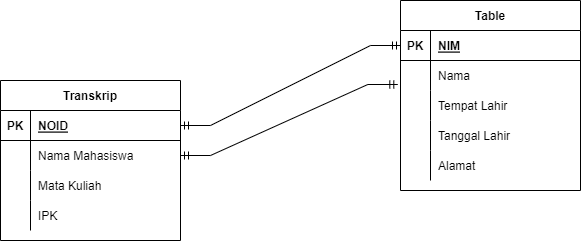

The diagram above was exported from draw.io. Its source (the exported page's mxGraphModel, read from the mxfile embedded in the PNG):
<mxGraphModel dx="782" dy="428" grid="1" gridSize="10" guides="1" tooltips="1" connect="1" arrows="1" fold="1" page="1" pageScale="1" pageWidth="827" pageHeight="1169" math="0" shadow="0">
  <root>
    <mxCell id="0" />
    <mxCell id="1" parent="0" />
    <mxCell id="zsi_pdEvmJDYRw167mZ2-1" value="Transkrip" style="shape=table;startSize=30;container=1;collapsible=1;childLayout=tableLayout;fixedRows=1;rowLines=0;fontStyle=1;align=center;resizeLast=1;" vertex="1" parent="1">
      <mxGeometry x="110" y="150" width="180" height="160" as="geometry" />
    </mxCell>
    <mxCell id="zsi_pdEvmJDYRw167mZ2-2" value="" style="shape=tableRow;horizontal=0;startSize=0;swimlaneHead=0;swimlaneBody=0;fillColor=none;collapsible=0;dropTarget=0;points=[[0,0.5],[1,0.5]];portConstraint=eastwest;top=0;left=0;right=0;bottom=1;" vertex="1" parent="zsi_pdEvmJDYRw167mZ2-1">
      <mxGeometry y="30" width="180" height="30" as="geometry" />
    </mxCell>
    <mxCell id="zsi_pdEvmJDYRw167mZ2-3" value="PK" style="shape=partialRectangle;connectable=0;fillColor=none;top=0;left=0;bottom=0;right=0;fontStyle=1;overflow=hidden;" vertex="1" parent="zsi_pdEvmJDYRw167mZ2-2">
      <mxGeometry width="30" height="30" as="geometry">
        <mxRectangle width="30" height="30" as="alternateBounds" />
      </mxGeometry>
    </mxCell>
    <mxCell id="zsi_pdEvmJDYRw167mZ2-4" value="NOID" style="shape=partialRectangle;connectable=0;fillColor=none;top=0;left=0;bottom=0;right=0;align=left;spacingLeft=6;fontStyle=5;overflow=hidden;" vertex="1" parent="zsi_pdEvmJDYRw167mZ2-2">
      <mxGeometry x="30" width="150" height="30" as="geometry">
        <mxRectangle width="150" height="30" as="alternateBounds" />
      </mxGeometry>
    </mxCell>
    <mxCell id="zsi_pdEvmJDYRw167mZ2-5" value="" style="shape=tableRow;horizontal=0;startSize=0;swimlaneHead=0;swimlaneBody=0;fillColor=none;collapsible=0;dropTarget=0;points=[[0,0.5],[1,0.5]];portConstraint=eastwest;top=0;left=0;right=0;bottom=0;" vertex="1" parent="zsi_pdEvmJDYRw167mZ2-1">
      <mxGeometry y="60" width="180" height="30" as="geometry" />
    </mxCell>
    <mxCell id="zsi_pdEvmJDYRw167mZ2-6" value="" style="shape=partialRectangle;connectable=0;fillColor=none;top=0;left=0;bottom=0;right=0;editable=1;overflow=hidden;" vertex="1" parent="zsi_pdEvmJDYRw167mZ2-5">
      <mxGeometry width="30" height="30" as="geometry">
        <mxRectangle width="30" height="30" as="alternateBounds" />
      </mxGeometry>
    </mxCell>
    <mxCell id="zsi_pdEvmJDYRw167mZ2-7" value="Nama Mahasiswa" style="shape=partialRectangle;connectable=0;fillColor=none;top=0;left=0;bottom=0;right=0;align=left;spacingLeft=6;overflow=hidden;" vertex="1" parent="zsi_pdEvmJDYRw167mZ2-5">
      <mxGeometry x="30" width="150" height="30" as="geometry">
        <mxRectangle width="150" height="30" as="alternateBounds" />
      </mxGeometry>
    </mxCell>
    <mxCell id="zsi_pdEvmJDYRw167mZ2-8" value="" style="shape=tableRow;horizontal=0;startSize=0;swimlaneHead=0;swimlaneBody=0;fillColor=none;collapsible=0;dropTarget=0;points=[[0,0.5],[1,0.5]];portConstraint=eastwest;top=0;left=0;right=0;bottom=0;" vertex="1" parent="zsi_pdEvmJDYRw167mZ2-1">
      <mxGeometry y="90" width="180" height="30" as="geometry" />
    </mxCell>
    <mxCell id="zsi_pdEvmJDYRw167mZ2-9" value="" style="shape=partialRectangle;connectable=0;fillColor=none;top=0;left=0;bottom=0;right=0;editable=1;overflow=hidden;" vertex="1" parent="zsi_pdEvmJDYRw167mZ2-8">
      <mxGeometry width="30" height="30" as="geometry">
        <mxRectangle width="30" height="30" as="alternateBounds" />
      </mxGeometry>
    </mxCell>
    <mxCell id="zsi_pdEvmJDYRw167mZ2-10" value="Mata Kuliah" style="shape=partialRectangle;connectable=0;fillColor=none;top=0;left=0;bottom=0;right=0;align=left;spacingLeft=6;overflow=hidden;" vertex="1" parent="zsi_pdEvmJDYRw167mZ2-8">
      <mxGeometry x="30" width="150" height="30" as="geometry">
        <mxRectangle width="150" height="30" as="alternateBounds" />
      </mxGeometry>
    </mxCell>
    <mxCell id="zsi_pdEvmJDYRw167mZ2-11" value="" style="shape=tableRow;horizontal=0;startSize=0;swimlaneHead=0;swimlaneBody=0;fillColor=none;collapsible=0;dropTarget=0;points=[[0,0.5],[1,0.5]];portConstraint=eastwest;top=0;left=0;right=0;bottom=0;" vertex="1" parent="zsi_pdEvmJDYRw167mZ2-1">
      <mxGeometry y="120" width="180" height="30" as="geometry" />
    </mxCell>
    <mxCell id="zsi_pdEvmJDYRw167mZ2-12" value="" style="shape=partialRectangle;connectable=0;fillColor=none;top=0;left=0;bottom=0;right=0;editable=1;overflow=hidden;" vertex="1" parent="zsi_pdEvmJDYRw167mZ2-11">
      <mxGeometry width="30" height="30" as="geometry">
        <mxRectangle width="30" height="30" as="alternateBounds" />
      </mxGeometry>
    </mxCell>
    <mxCell id="zsi_pdEvmJDYRw167mZ2-13" value="IPK" style="shape=partialRectangle;connectable=0;fillColor=none;top=0;left=0;bottom=0;right=0;align=left;spacingLeft=6;overflow=hidden;" vertex="1" parent="zsi_pdEvmJDYRw167mZ2-11">
      <mxGeometry x="30" width="150" height="30" as="geometry">
        <mxRectangle width="150" height="30" as="alternateBounds" />
      </mxGeometry>
    </mxCell>
    <mxCell id="zsi_pdEvmJDYRw167mZ2-14" value="Table" style="shape=table;startSize=30;container=1;collapsible=1;childLayout=tableLayout;fixedRows=1;rowLines=0;fontStyle=1;align=center;resizeLast=1;shadow=0;" vertex="1" parent="1">
      <mxGeometry x="510" y="70" width="180" height="190" as="geometry" />
    </mxCell>
    <mxCell id="zsi_pdEvmJDYRw167mZ2-15" value="" style="shape=tableRow;horizontal=0;startSize=0;swimlaneHead=0;swimlaneBody=0;fillColor=none;collapsible=0;dropTarget=0;points=[[0,0.5],[1,0.5]];portConstraint=eastwest;top=0;left=0;right=0;bottom=1;" vertex="1" parent="zsi_pdEvmJDYRw167mZ2-14">
      <mxGeometry y="30" width="180" height="30" as="geometry" />
    </mxCell>
    <mxCell id="zsi_pdEvmJDYRw167mZ2-16" value="PK" style="shape=partialRectangle;connectable=0;fillColor=none;top=0;left=0;bottom=0;right=0;fontStyle=1;overflow=hidden;" vertex="1" parent="zsi_pdEvmJDYRw167mZ2-15">
      <mxGeometry width="30" height="30" as="geometry">
        <mxRectangle width="30" height="30" as="alternateBounds" />
      </mxGeometry>
    </mxCell>
    <mxCell id="zsi_pdEvmJDYRw167mZ2-17" value="NIM" style="shape=partialRectangle;connectable=0;fillColor=none;top=0;left=0;bottom=0;right=0;align=left;spacingLeft=6;fontStyle=5;overflow=hidden;" vertex="1" parent="zsi_pdEvmJDYRw167mZ2-15">
      <mxGeometry x="30" width="150" height="30" as="geometry">
        <mxRectangle width="150" height="30" as="alternateBounds" />
      </mxGeometry>
    </mxCell>
    <mxCell id="zsi_pdEvmJDYRw167mZ2-18" value="" style="shape=tableRow;horizontal=0;startSize=0;swimlaneHead=0;swimlaneBody=0;fillColor=none;collapsible=0;dropTarget=0;points=[[0,0.5],[1,0.5]];portConstraint=eastwest;top=0;left=0;right=0;bottom=0;" vertex="1" parent="zsi_pdEvmJDYRw167mZ2-14">
      <mxGeometry y="60" width="180" height="30" as="geometry" />
    </mxCell>
    <mxCell id="zsi_pdEvmJDYRw167mZ2-19" value="" style="shape=partialRectangle;connectable=0;fillColor=none;top=0;left=0;bottom=0;right=0;editable=1;overflow=hidden;" vertex="1" parent="zsi_pdEvmJDYRw167mZ2-18">
      <mxGeometry width="30" height="30" as="geometry">
        <mxRectangle width="30" height="30" as="alternateBounds" />
      </mxGeometry>
    </mxCell>
    <mxCell id="zsi_pdEvmJDYRw167mZ2-20" value="Nama" style="shape=partialRectangle;connectable=0;fillColor=none;top=0;left=0;bottom=0;right=0;align=left;spacingLeft=6;overflow=hidden;" vertex="1" parent="zsi_pdEvmJDYRw167mZ2-18">
      <mxGeometry x="30" width="150" height="30" as="geometry">
        <mxRectangle width="150" height="30" as="alternateBounds" />
      </mxGeometry>
    </mxCell>
    <mxCell id="zsi_pdEvmJDYRw167mZ2-21" value="" style="shape=tableRow;horizontal=0;startSize=0;swimlaneHead=0;swimlaneBody=0;fillColor=none;collapsible=0;dropTarget=0;points=[[0,0.5],[1,0.5]];portConstraint=eastwest;top=0;left=0;right=0;bottom=0;" vertex="1" parent="zsi_pdEvmJDYRw167mZ2-14">
      <mxGeometry y="90" width="180" height="30" as="geometry" />
    </mxCell>
    <mxCell id="zsi_pdEvmJDYRw167mZ2-22" value="" style="shape=partialRectangle;connectable=0;fillColor=none;top=0;left=0;bottom=0;right=0;editable=1;overflow=hidden;" vertex="1" parent="zsi_pdEvmJDYRw167mZ2-21">
      <mxGeometry width="30" height="30" as="geometry">
        <mxRectangle width="30" height="30" as="alternateBounds" />
      </mxGeometry>
    </mxCell>
    <mxCell id="zsi_pdEvmJDYRw167mZ2-23" value="Tempat Lahir" style="shape=partialRectangle;connectable=0;fillColor=none;top=0;left=0;bottom=0;right=0;align=left;spacingLeft=6;overflow=hidden;" vertex="1" parent="zsi_pdEvmJDYRw167mZ2-21">
      <mxGeometry x="30" width="150" height="30" as="geometry">
        <mxRectangle width="150" height="30" as="alternateBounds" />
      </mxGeometry>
    </mxCell>
    <mxCell id="zsi_pdEvmJDYRw167mZ2-24" value="" style="shape=tableRow;horizontal=0;startSize=0;swimlaneHead=0;swimlaneBody=0;fillColor=none;collapsible=0;dropTarget=0;points=[[0,0.5],[1,0.5]];portConstraint=eastwest;top=0;left=0;right=0;bottom=0;" vertex="1" parent="zsi_pdEvmJDYRw167mZ2-14">
      <mxGeometry y="120" width="180" height="30" as="geometry" />
    </mxCell>
    <mxCell id="zsi_pdEvmJDYRw167mZ2-25" value="" style="shape=partialRectangle;connectable=0;fillColor=none;top=0;left=0;bottom=0;right=0;editable=1;overflow=hidden;" vertex="1" parent="zsi_pdEvmJDYRw167mZ2-24">
      <mxGeometry width="30" height="30" as="geometry">
        <mxRectangle width="30" height="30" as="alternateBounds" />
      </mxGeometry>
    </mxCell>
    <mxCell id="zsi_pdEvmJDYRw167mZ2-26" value="Tanggal Lahir" style="shape=partialRectangle;connectable=0;fillColor=none;top=0;left=0;bottom=0;right=0;align=left;spacingLeft=6;overflow=hidden;" vertex="1" parent="zsi_pdEvmJDYRw167mZ2-24">
      <mxGeometry x="30" width="150" height="30" as="geometry">
        <mxRectangle width="150" height="30" as="alternateBounds" />
      </mxGeometry>
    </mxCell>
    <mxCell id="zsi_pdEvmJDYRw167mZ2-30" style="shape=tableRow;horizontal=0;startSize=0;swimlaneHead=0;swimlaneBody=0;fillColor=none;collapsible=0;dropTarget=0;points=[[0,0.5],[1,0.5]];portConstraint=eastwest;top=0;left=0;right=0;bottom=0;" vertex="1" parent="zsi_pdEvmJDYRw167mZ2-14">
      <mxGeometry y="150" width="180" height="30" as="geometry" />
    </mxCell>
    <mxCell id="zsi_pdEvmJDYRw167mZ2-31" style="shape=partialRectangle;connectable=0;fillColor=none;top=0;left=0;bottom=0;right=0;editable=1;overflow=hidden;" vertex="1" parent="zsi_pdEvmJDYRw167mZ2-30">
      <mxGeometry width="30" height="30" as="geometry">
        <mxRectangle width="30" height="30" as="alternateBounds" />
      </mxGeometry>
    </mxCell>
    <mxCell id="zsi_pdEvmJDYRw167mZ2-32" value="Alamat" style="shape=partialRectangle;connectable=0;fillColor=none;top=0;left=0;bottom=0;right=0;align=left;spacingLeft=6;overflow=hidden;" vertex="1" parent="zsi_pdEvmJDYRw167mZ2-30">
      <mxGeometry x="30" width="150" height="30" as="geometry">
        <mxRectangle width="150" height="30" as="alternateBounds" />
      </mxGeometry>
    </mxCell>
    <mxCell id="zsi_pdEvmJDYRw167mZ2-27" value="" style="edgeStyle=entityRelationEdgeStyle;fontSize=12;html=1;endArrow=ERmandOne;startArrow=ERmandOne;rounded=0;exitX=1;exitY=0.5;exitDx=0;exitDy=0;entryX=0;entryY=0.5;entryDx=0;entryDy=0;" edge="1" parent="1" source="zsi_pdEvmJDYRw167mZ2-2" target="zsi_pdEvmJDYRw167mZ2-15">
      <mxGeometry width="100" height="100" relative="1" as="geometry">
        <mxPoint x="350" y="170" as="sourcePoint" />
        <mxPoint x="450" y="70" as="targetPoint" />
      </mxGeometry>
    </mxCell>
    <mxCell id="zsi_pdEvmJDYRw167mZ2-28" value="" style="edgeStyle=entityRelationEdgeStyle;fontSize=12;html=1;endArrow=ERmandOne;startArrow=ERmandOne;rounded=0;entryX=-0.015;entryY=0.8;entryDx=0;entryDy=0;entryPerimeter=0;" edge="1" parent="1" target="zsi_pdEvmJDYRw167mZ2-18">
      <mxGeometry width="100" height="100" relative="1" as="geometry">
        <mxPoint x="290" y="225" as="sourcePoint" />
        <mxPoint x="430" y="140" as="targetPoint" />
      </mxGeometry>
    </mxCell>
  </root>
</mxGraphModel>